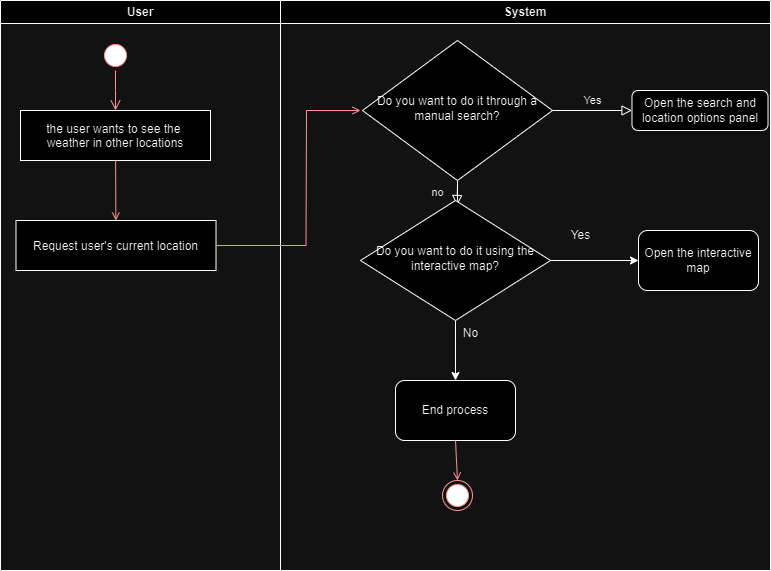

The diagram above was exported from draw.io. Its source (the exported page's mxGraphModel, read from the mxfile embedded in the PNG):
<mxGraphModel dx="1434" dy="792" grid="1" gridSize="10" guides="1" tooltips="1" connect="1" arrows="1" fold="1" page="1" pageScale="1" pageWidth="827" pageHeight="1169" math="0" shadow="0">
  <root>
    <mxCell id="WIyWlLk6GJQsqaUBKTNV-0" />
    <mxCell id="WIyWlLk6GJQsqaUBKTNV-1" parent="WIyWlLk6GJQsqaUBKTNV-0" />
    <mxCell id="Rklh0OMUOc62hJSaR7P3-0" value="User" style="swimlane;whiteSpace=wrap" vertex="1" parent="WIyWlLk6GJQsqaUBKTNV-1">
      <mxGeometry x="40" y="40" width="280" height="570" as="geometry" />
    </mxCell>
    <mxCell id="Rklh0OMUOc62hJSaR7P3-1" value="" style="ellipse;shape=startState;fillColor=#000000;strokeColor=#ff0000;" vertex="1" parent="Rklh0OMUOc62hJSaR7P3-0">
      <mxGeometry x="100" y="40" width="30" height="30" as="geometry" />
    </mxCell>
    <mxCell id="Rklh0OMUOc62hJSaR7P3-2" value="" style="edgeStyle=elbowEdgeStyle;elbow=horizontal;verticalAlign=bottom;endArrow=open;endSize=8;strokeColor=#FF0000;endFill=1;rounded=0" edge="1" parent="Rklh0OMUOc62hJSaR7P3-0" source="Rklh0OMUOc62hJSaR7P3-1" target="Rklh0OMUOc62hJSaR7P3-3">
      <mxGeometry x="100" y="40" as="geometry">
        <mxPoint x="115" y="110" as="targetPoint" />
      </mxGeometry>
    </mxCell>
    <mxCell id="Rklh0OMUOc62hJSaR7P3-3" value="the user wants to see the &#10;weather in other locations" style="" vertex="1" parent="Rklh0OMUOc62hJSaR7P3-0">
      <mxGeometry x="20" y="110" width="190" height="50" as="geometry" />
    </mxCell>
    <mxCell id="Rklh0OMUOc62hJSaR7P3-4" value="Request user's current location" style="" vertex="1" parent="Rklh0OMUOc62hJSaR7P3-0">
      <mxGeometry x="15.5" y="220" width="200" height="50" as="geometry" />
    </mxCell>
    <mxCell id="Rklh0OMUOc62hJSaR7P3-5" value="" style="endArrow=open;strokeColor=#FF0000;endFill=1;rounded=0" edge="1" parent="Rklh0OMUOc62hJSaR7P3-0" source="Rklh0OMUOc62hJSaR7P3-3" target="Rklh0OMUOc62hJSaR7P3-4">
      <mxGeometry relative="1" as="geometry" />
    </mxCell>
    <mxCell id="Rklh0OMUOc62hJSaR7P3-7" value="System" style="swimlane;whiteSpace=wrap" vertex="1" parent="WIyWlLk6GJQsqaUBKTNV-1">
      <mxGeometry x="320" y="40" width="490" height="570" as="geometry" />
    </mxCell>
    <mxCell id="Rklh0OMUOc62hJSaR7P3-26" value="no" style="rounded=0;html=1;jettySize=auto;orthogonalLoop=1;fontSize=11;endArrow=block;endFill=0;endSize=8;strokeWidth=1;shadow=0;labelBackgroundColor=none;edgeStyle=orthogonalEdgeStyle;" edge="1" parent="Rklh0OMUOc62hJSaR7P3-7" source="Rklh0OMUOc62hJSaR7P3-27">
      <mxGeometry y="20" relative="1" as="geometry">
        <mxPoint as="offset" />
        <mxPoint x="176.5" y="205" as="targetPoint" />
      </mxGeometry>
    </mxCell>
    <mxCell id="Rklh0OMUOc62hJSaR7P3-27" value="&lt;font style=&quot;vertical-align: inherit;&quot;&gt;&lt;font style=&quot;vertical-align: inherit;&quot;&gt;Do you want to do it through a manual search?&lt;/font&gt;&lt;/font&gt;" style="rhombus;whiteSpace=wrap;html=1;shadow=0;fontFamily=Helvetica;fontSize=12;align=center;strokeWidth=1;spacing=6;spacingTop=-4;" vertex="1" parent="Rklh0OMUOc62hJSaR7P3-7">
      <mxGeometry x="82" y="40" width="190" height="140" as="geometry" />
    </mxCell>
    <mxCell id="Rklh0OMUOc62hJSaR7P3-28" value="Yes" style="edgeStyle=orthogonalEdgeStyle;rounded=0;html=1;jettySize=auto;orthogonalLoop=1;fontSize=11;endArrow=block;endFill=0;endSize=8;strokeWidth=1;shadow=0;labelBackgroundColor=none;exitX=1;exitY=0.5;exitDx=0;exitDy=0;" edge="1" parent="Rklh0OMUOc62hJSaR7P3-7" source="Rklh0OMUOc62hJSaR7P3-27" target="Rklh0OMUOc62hJSaR7P3-29">
      <mxGeometry y="10" relative="1" as="geometry">
        <mxPoint as="offset" />
      </mxGeometry>
    </mxCell>
    <mxCell id="Rklh0OMUOc62hJSaR7P3-29" value="&lt;font style=&quot;vertical-align: inherit;&quot;&gt;&lt;font style=&quot;vertical-align: inherit;&quot;&gt;Open the search and location options panel&lt;/font&gt;&lt;/font&gt;" style="rounded=1;whiteSpace=wrap;html=1;fontSize=12;glass=0;strokeWidth=1;shadow=0;" vertex="1" parent="Rklh0OMUOc62hJSaR7P3-7">
      <mxGeometry x="351.5" y="90" width="136" height="40" as="geometry" />
    </mxCell>
    <mxCell id="Rklh0OMUOc62hJSaR7P3-30" style="edgeStyle=orthogonalEdgeStyle;rounded=0;orthogonalLoop=1;jettySize=auto;html=1;entryX=0.5;entryY=0;entryDx=0;entryDy=0;" edge="1" parent="Rklh0OMUOc62hJSaR7P3-7" source="Rklh0OMUOc62hJSaR7P3-31" target="Rklh0OMUOc62hJSaR7P3-34">
      <mxGeometry relative="1" as="geometry" />
    </mxCell>
    <mxCell id="Rklh0OMUOc62hJSaR7P3-31" value="&lt;font style=&quot;vertical-align: inherit;&quot;&gt;&lt;font style=&quot;vertical-align: inherit;&quot;&gt;Do you want to do it using the interactive map?&lt;/font&gt;&lt;/font&gt;" style="rhombus;whiteSpace=wrap;html=1;shadow=0;fontFamily=Helvetica;fontSize=12;align=center;strokeWidth=1;spacing=6;spacingTop=-4;" vertex="1" parent="Rklh0OMUOc62hJSaR7P3-7">
      <mxGeometry x="80" y="200" width="190" height="120" as="geometry" />
    </mxCell>
    <mxCell id="Rklh0OMUOc62hJSaR7P3-32" style="edgeStyle=orthogonalEdgeStyle;rounded=0;orthogonalLoop=1;jettySize=auto;html=1;exitX=1;exitY=0.5;exitDx=0;exitDy=0;" edge="1" parent="Rklh0OMUOc62hJSaR7P3-7" source="Rklh0OMUOc62hJSaR7P3-31" target="Rklh0OMUOc62hJSaR7P3-33">
      <mxGeometry relative="1" as="geometry">
        <mxPoint x="245" y="405" as="sourcePoint" />
      </mxGeometry>
    </mxCell>
    <mxCell id="Rklh0OMUOc62hJSaR7P3-33" value="&lt;font style=&quot;vertical-align: inherit;&quot;&gt;&lt;font style=&quot;vertical-align: inherit;&quot;&gt;Open the interactive map&lt;/font&gt;&lt;/font&gt;" style="rounded=1;whiteSpace=wrap;html=1;" vertex="1" parent="Rklh0OMUOc62hJSaR7P3-7">
      <mxGeometry x="358" y="230" width="120" height="60" as="geometry" />
    </mxCell>
    <mxCell id="Rklh0OMUOc62hJSaR7P3-34" value="&lt;font style=&quot;vertical-align: inherit;&quot;&gt;&lt;font style=&quot;vertical-align: inherit;&quot;&gt;End process&lt;/font&gt;&lt;/font&gt;" style="rounded=1;whiteSpace=wrap;html=1;" vertex="1" parent="Rklh0OMUOc62hJSaR7P3-7">
      <mxGeometry x="115" y="380" width="120" height="60" as="geometry" />
    </mxCell>
    <mxCell id="Rklh0OMUOc62hJSaR7P3-35" value="&lt;font style=&quot;vertical-align: inherit;&quot;&gt;&lt;font style=&quot;vertical-align: inherit;&quot;&gt;Yes&lt;/font&gt;&lt;/font&gt;" style="text;html=1;align=center;verticalAlign=middle;resizable=0;points=[];autosize=1;strokeColor=none;fillColor=none;" vertex="1" parent="Rklh0OMUOc62hJSaR7P3-7">
      <mxGeometry x="280" y="220" width="40" height="30" as="geometry" />
    </mxCell>
    <mxCell id="Rklh0OMUOc62hJSaR7P3-36" value="&lt;font style=&quot;vertical-align: inherit;&quot;&gt;&lt;font style=&quot;vertical-align: inherit;&quot;&gt;&lt;font style=&quot;vertical-align: inherit;&quot;&gt;&lt;font style=&quot;vertical-align: inherit;&quot;&gt;No&lt;/font&gt;&lt;/font&gt;&lt;/font&gt;&lt;/font&gt;" style="text;html=1;align=center;verticalAlign=middle;resizable=0;points=[];autosize=1;strokeColor=none;fillColor=none;" vertex="1" parent="Rklh0OMUOc62hJSaR7P3-7">
      <mxGeometry x="170" y="318" width="40" height="30" as="geometry" />
    </mxCell>
    <mxCell id="Rklh0OMUOc62hJSaR7P3-6" value="" style="ellipse;html=1;shape=endState;fillColor=#000000;strokeColor=#ff0000;" vertex="1" parent="Rklh0OMUOc62hJSaR7P3-7">
      <mxGeometry x="162" y="480" width="30" height="30" as="geometry" />
    </mxCell>
    <mxCell id="Rklh0OMUOc62hJSaR7P3-14" value="" style="endArrow=open;strokeColor=#FF0000;endFill=1;rounded=0;exitX=0.5;exitY=1;exitDx=0;exitDy=0;entryX=0.5;entryY=0;entryDx=0;entryDy=0;" edge="1" parent="Rklh0OMUOc62hJSaR7P3-7" source="Rklh0OMUOc62hJSaR7P3-34" target="Rklh0OMUOc62hJSaR7P3-6">
      <mxGeometry relative="1" as="geometry">
        <mxPoint x="38.25" y="347" as="sourcePoint" />
        <mxPoint x="158.5" y="332" as="targetPoint" />
      </mxGeometry>
    </mxCell>
    <mxCell id="Rklh0OMUOc62hJSaR7P3-13" value="" style="endArrow=open;strokeColor=#FF0000;endFill=1;rounded=0;exitX=1;exitY=0.5;exitDx=0;exitDy=0;" edge="1" parent="WIyWlLk6GJQsqaUBKTNV-1" source="Rklh0OMUOc62hJSaR7P3-4">
      <mxGeometry relative="1" as="geometry">
        <Array as="points">
          <mxPoint x="345.5" y="285" />
          <mxPoint x="346" y="150" />
        </Array>
        <mxPoint x="400" y="150" as="targetPoint" />
      </mxGeometry>
    </mxCell>
  </root>
</mxGraphModel>